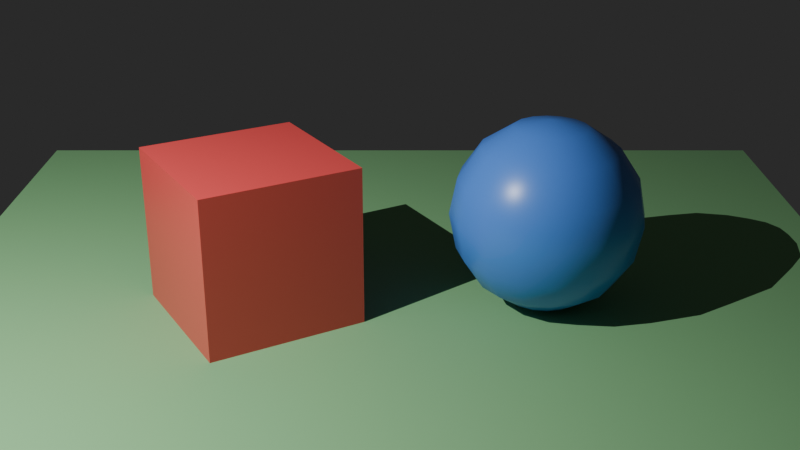 # Source: Cores_parte2_CG_Derick_Willer.blend  (saved by Blender 5.3.31; exported with 4.5.12 LTS)
import bpy
from mathutils import Matrix  # noqa: F401  (used for matrix-valued properties, if any)

bpy.ops.wm.read_factory_settings(use_empty=True)
scene = bpy.context.scene
scene.name = 'Scene'

# ---- collections
col_collection = bpy.data.collections.new('Collection'); scene.collection.children.link(col_collection)

# ---- materials (node trees are filled in below, after node groups)
mat_verde = bpy.data.materials.new('Verde')
mat_verde.diffuse_color = (0.25, 0.55, 0.25, 1.0)
mat_vermelho = bpy.data.materials.new('Vermelho')
mat_vermelho.diffuse_color = (0.8, 0.08, 0.08, 1.0)
mat_azul = bpy.data.materials.new('Azul')
mat_azul.diffuse_color = (0.08, 0.25, 0.8, 1.0)

# ---- material node trees
mat_verde.use_nodes = True; mat_verde.node_tree.nodes.clear()
_N = mat_verde.node_tree.nodes; _L = mat_verde.node_tree.links
n0 = _N.new('ShaderNodeBsdfPrincipled'); n0.name = 'Principled BSDF'; n0.location = (-200, 100)
n0.inputs[0].default_value = (0.25, 0.55, 0.25, 1.0)
n0.inputs[2].default_value = 0.8
n0.inputs[10].default_value = 0.005
n1 = _N.new('ShaderNodeOutputMaterial'); n1.name = 'Material Output'; n1.location = (200, 100)
_L.new(n0.outputs[0], n1.inputs[0])
n1.is_active_output = True
mat_vermelho.use_nodes = True; mat_vermelho.node_tree.nodes.clear()
_N = mat_vermelho.node_tree.nodes; _L = mat_vermelho.node_tree.links
n0 = _N.new('ShaderNodeBsdfPrincipled'); n0.name = 'Principled BSDF'; n0.location = (-200, 100)
n0.inputs[0].default_value = (0.8, 0.08, 0.08, 1.0)
n0.inputs[2].default_value = 0.35
n0.inputs[10].default_value = 0.005
n1 = _N.new('ShaderNodeOutputMaterial'); n1.name = 'Material Output'; n1.location = (200, 100)
_L.new(n0.outputs[0], n1.inputs[0])
n1.is_active_output = True
mat_azul.use_nodes = True; mat_azul.node_tree.nodes.clear()
_N = mat_azul.node_tree.nodes; _L = mat_azul.node_tree.links
n0 = _N.new('ShaderNodeBsdfPrincipled'); n0.name = 'Principled BSDF'; n0.location = (-200, 100)
n0.inputs[0].default_value = (0.08, 0.25, 0.8, 1.0)
n0.inputs[2].default_value = 0.35
n0.inputs[10].default_value = 0.005
n1 = _N.new('ShaderNodeOutputMaterial'); n1.name = 'Material Output'; n1.location = (200, 100)
_L.new(n0.outputs[0], n1.inputs[0])
n1.is_active_output = True

# ---- world
world_world = bpy.data.worlds.new('World'); scene.world = world_world
world_world.use_nodes = True; world_world.node_tree.nodes.clear()
_N = world_world.node_tree.nodes; _L = world_world.node_tree.links
n0 = _N.new('ShaderNodeOutputWorld'); n0.name = 'World Output'; n0.location = (200, 100)
n1 = _N.new('ShaderNodeBackground'); n1.name = 'Background'; n1.location = (-200, 100)
n1.inputs[0].default_value = (0.03, 0.03, 0.03, 1.0)
_L.new(n1.outputs[0], n0.inputs[0])
n0.is_active_output = True
world_world.color = (0.03, 0.03, 0.03)
world_world.sun_shadow_jitter_overblur = 0.0

# ---- cameras
cam_camera_001 = bpy.data.cameras.new('Camera.001')

# ---- lights
light_point = bpy.data.lights.new('Point', 'POINT')
light_point.energy = 1000.0

# ---- meshes
me_plane = bpy.data.meshes.new('Plane')
me_plane.from_pydata([(-3.0, -3.0, 0.0), (3.0, -3.0, 0.0), (-3.0, 3.0, 0.0), (3.0, 3.0, 0.0)], [], [(0, 1, 3, 2)])
_uv = me_plane.uv_layers.new(name='UVMap')
_uv.uv.foreach_set('vector', [0.0, 0.0, 1.0, 0.0, 1.0, 1.0, 0.0, 1.0])
me_plane.materials.append(mat_verde)
me_plane.update()
me_cube_001 = bpy.data.meshes.new('Cube.001')
me_cube_001.from_pydata([(-0.5, -0.5, -0.5), (-0.5, -0.5, 0.5), (-0.5, 0.5, -0.5), (-0.5, 0.5, 0.5), (0.5, -0.5, -0.5), (0.5, -0.5, 0.5), (0.5, 0.5, -0.5), (0.5, 0.5, 0.5)], [], [(0, 1, 3, 2), (2, 3, 7, 6), (6, 7, 5, 4), (4, 5, 1, 0), (2, 6, 4, 0), (7, 3, 1, 5)])
_uv = me_cube_001.uv_layers.new(name='UVMap')
_uv.uv.foreach_set('vector', [0.375, 0.0, 0.625, 0.0, 0.625, 0.25, 0.375, 0.25, 0.375, 0.25, 0.625, 0.25, 0.625, 0.5, 0.375, 0.5, 0.375, 0.5, 0.625, 0.5, 0.625, 0.75, 0.375, 0.75, 0.375, 0.75, 0.625, 0.75, 0.625, 1.0, 0.375, 1.0, 0.125, 0.5, 0.375, 0.5, 0.375, 0.75, 0.125, 0.75, 0.625, 0.5, 0.875, 0.5, 0.875, 0.75, 0.625, 0.75])
me_cube_001.materials.append(mat_vermelho)
me_cube_001.update()
me_sphere = bpy.data.meshes.new('Sphere')
me_sphere.from_pydata([(0.0, 0.0, 0.6), (0.0, 0.4243, 0.4243), (0.0, 0.5543, 0.2296), (0.0, 0.5543, -0.2296), (0.0, 0.2296, -0.5543), (0.0, 0.0, -0.6), (0.08787, 0.2121, 0.5543), (0.1624, 0.392, 0.4243), (0.2121, 0.5121, 0.2296), (0.2296, 0.5543, 0.0), (0.2121, 0.5121, -0.2296), (0.1624, 0.392, -0.4243), (0.08787, 0.2121, -0.5543), (0.1624, 0.1624, 0.5543), (0.3, 0.3, 0.4243), (0.392, 0.392, 0.2296), (0.4243, 0.4243, 0.0), (0.392, 0.392, -0.2296), (0.3, 0.3, -0.4243), (0.1624, 0.1624, -0.5543), (0.2121, 0.08787, 0.5543), (0.392, 0.1624, 0.4243), (0.5121, 0.2121, 0.2296), (0.5543, 0.2296, 0.0), (0.5121, 0.2121, -0.2296), (0.392, 0.1624, -0.4243), (0.2121, 0.08787, -0.5543), (0.2296, -2.98e-08, 0.5543), (0.4243, -5.96e-08, 0.4243), (0.5543, -4.47e-08, 0.2296), (0.6, -5.96e-08, 0.0), (0.5543, -4.47e-08, -0.2296), (0.4243, -5.96e-08, -0.4243), (0.2296, -2.98e-08, -0.5543), (0.2121, -0.08787, 0.5543), (0.392, -0.1624, 0.4243), (0.5121, -0.2121, 0.2296), (0.5543, -0.2296, 0.0), (0.5121, -0.2121, -0.2296), (0.392, -0.1624, -0.4243), (0.2121, -0.08787, -0.5543), (0.1624, -0.1624, 0.5543), (0.3, -0.3, 0.4243), (0.392, -0.392, 0.2296), (0.4243, -0.4243, 0.0), (0.392, -0.392, -0.2296), (0.3, -0.3, -0.4243), (0.1624, -0.1624, -0.5543), (0.08787, -0.2121, 0.5543), (0.1624, -0.392, 0.4243), (0.2121, -0.5121, 0.2296), (0.2296, -0.5543, 0.0), (0.2121, -0.5121, -0.2296), (0.1624, -0.392, -0.4243), (0.08787, -0.2121, -0.5543), (-6.706e-08, -0.2296, 0.5543), (-1.192e-07, -0.4243, 0.4243), (-1.043e-07, -0.5543, 0.2296), (-1.192e-07, -0.6, 0.0), (-1.043e-07, -0.5543, -0.2296), (-1.192e-07, -0.4243, -0.4243), (-6.706e-08, -0.2296, -0.5543), (-0.08787, -0.2121, 0.5543), (-0.1624, -0.392, 0.4243), (-0.2121, -0.5121, 0.2296), (-0.2296, -0.5543, 0.0), (-0.2121, -0.5121, -0.2296), (-0.1624, -0.392, -0.4243), (-0.08787, -0.2121, -0.5543), (-0.1624, -0.1624, 0.5543), (-0.3, -0.3, 0.4243), (-0.392, -0.392, 0.2296), (-0.4243, -0.4243, 0.0), (-0.392, -0.392, -0.2296), (-0.3, -0.3, -0.4243), (-0.1624, -0.1624, -0.5543), (-0.2121, -0.08787, 0.5543), (-0.392, -0.1624, 0.4243), (-0.5121, -0.2121, 0.2296), (-0.5543, -0.2296, 0.0), (-0.5121, -0.2121, -0.2296), (-0.392, -0.1624, -0.4243), (-0.2121, -0.08787, -0.5543), (-0.2296, 8.941e-08, 0.5543), (-0.4243, 2.235e-07, 0.4243), (-0.5543, 1.639e-07, 0.2296), (-0.6, 1.937e-07, 0.0), (-0.5543, 1.639e-07, -0.2296), (-0.4243, 2.235e-07, -0.4243), (-0.2296, 8.941e-08, -0.5543), (-0.2121, 0.08787, 0.5543), (-0.392, 0.1624, 0.4243), (-0.5121, 0.2121, 0.2296), (-0.5543, 0.2296, 0.0), (-0.5121, 0.2121, -0.2296), (-0.392, 0.1624, -0.4243), (-0.2121, 0.08787, -0.5543), (-0.1624, 0.1624, 0.5543), (-0.3, 0.3, 0.4243), (-0.392, 0.392, 0.2296), (-0.4243, 0.4243, 0.0), (-0.392, 0.392, -0.2296), (-0.3, 0.3, -0.4243), (-0.1624, 0.1624, -0.5543), (-0.08787, 0.2121, 0.5543), (-0.1624, 0.392, 0.4243), (-0.2121, 0.5121, 0.2296), (-0.2296, 0.5543, 0.0), (-0.2121, 0.5121, -0.2296), (-0.1624, 0.392, -0.4243), (-0.08787, 0.2121, -0.5543), (1.267e-07, 0.2296, 0.5543), (2.384e-07, 0.6, 0.0), (2.98e-07, 0.4243, -0.4243)], [], [(4, 113, 11, 12), (3, 112, 9, 10), (2, 1, 7, 8), (111, 0, 6), (5, 4, 12), (113, 3, 10, 11), (112, 2, 8, 9), (1, 111, 6, 7), (8, 7, 14, 15), (6, 0, 13), (5, 12, 19), (11, 10, 17, 18), (9, 8, 15, 16), (7, 6, 13, 14), (12, 11, 18, 19), (10, 9, 16, 17), (5, 19, 26), (18, 17, 24, 25), (16, 15, 22, 23), (14, 13, 20, 21), (19, 18, 25, 26), (17, 16, 23, 24), (15, 14, 21, 22), (13, 0, 20), (21, 20, 27, 28), (26, 25, 32, 33), (24, 23, 30, 31), (22, 21, 28, 29), (20, 0, 27), (5, 26, 33), (25, 24, 31, 32), (23, 22, 29, 30), (33, 32, 39, 40), (31, 30, 37, 38), (29, 28, 35, 36), (27, 0, 34), (5, 33, 40), (32, 31, 38, 39), (30, 29, 36, 37), (28, 27, 34, 35), (34, 0, 41), (5, 40, 47), (39, 38, 45, 46), (37, 36, 43, 44), (35, 34, 41, 42), (40, 39, 46, 47), (38, 37, 44, 45), (36, 35, 42, 43), (46, 45, 52, 53), (44, 43, 50, 51), (42, 41, 48, 49), (47, 46, 53, 54), (45, 44, 51, 52), (43, 42, 49, 50), (41, 0, 48), (5, 47, 54), (54, 53, 60, 61), (52, 51, 58, 59), (50, 49, 56, 57), (48, 0, 55), (5, 54, 61), (53, 52, 59, 60), (51, 50, 57, 58), (49, 48, 55, 56), (59, 58, 65, 66), (57, 56, 63, 64), (55, 0, 62), (5, 61, 68), (60, 59, 66, 67), (58, 57, 64, 65), (56, 55, 62, 63), (61, 60, 67, 68), (5, 68, 75), (67, 66, 73, 74), (65, 64, 71, 72), (63, 62, 69, 70), (68, 67, 74, 75), (66, 65, 72, 73), (64, 63, 70, 71), (62, 0, 69), (72, 71, 78, 79), (70, 69, 76, 77), (75, 74, 81, 82), (73, 72, 79, 80), (71, 70, 77, 78), (69, 0, 76), (5, 75, 82), (74, 73, 80, 81), (82, 81, 88, 89), (80, 79, 86, 87), (78, 77, 84, 85), (76, 0, 83), (5, 82, 89), (81, 80, 87, 88), (79, 78, 85, 86), (77, 76, 83, 84), (85, 84, 91, 92), (83, 0, 90), (5, 89, 96), (88, 87, 94, 95), (86, 85, 92, 93), (84, 83, 90, 91), (89, 88, 95, 96), (87, 86, 93, 94), (5, 96, 103), (95, 94, 101, 102), (93, 92, 99, 100), (91, 90, 97, 98), (96, 95, 102, 103), (94, 93, 100, 101), (92, 91, 98, 99), (90, 0, 97), (98, 97, 104, 105), (103, 102, 109, 110), (101, 100, 107, 108), (99, 98, 105, 106), (97, 0, 104), (5, 103, 110), (102, 101, 108, 109), (100, 99, 106, 107), (110, 109, 113, 4), (108, 107, 112, 3), (106, 105, 1, 2), (104, 0, 111), (5, 110, 4), (109, 108, 3, 113), (107, 106, 2, 112), (105, 104, 111, 1)])
me_sphere.polygons.foreach_set('use_smooth', [True] * 128)
_uv = me_sphere.uv_layers.new(name='UVMap')
_uv.uv.foreach_set('vector', [0.75, 0.125, 0.75, 0.25, 0.6875, 0.25, 0.6875, 0.125, 0.75, 0.375, 0.75, 0.5, 0.6875, 0.5, 0.6875, 0.375, 0.75, 0.625, 0.75, 0.75, 0.6875, 0.75, 0.6875, 0.625, 0.75, 0.875, 0.7187, 1.0, 0.6875, 0.875, 0.7188, 0.0, 0.75, 0.125, 0.6875, 0.125, 0.75, 0.25, 0.75, 0.375, 0.6875, 0.375, 0.6875, 0.25, 0.75, 0.5, 0.75, 0.625, 0.6875, 0.625, 0.6875, 0.5, 0.75, 0.75, 0.75, 0.875, 0.6875, 0.875, 0.6875, 0.75, 0.6875, 0.625, 0.6875, 0.75, 0.625, 0.75, 0.625, 0.625, 0.6875, 0.875, 0.6562, 1.0, 0.625, 0.875, 0.6562, 0.0, 0.6875, 0.125, 0.625, 0.125, 0.6875, 0.25, 0.6875, 0.375, 0.625, 0.375, 0.625, 0.25, 0.6875, 0.5, 0.6875, 0.625, 0.625, 0.625, 0.625, 0.5, 0.6875, 0.75, 0.6875, 0.875, 0.625, 0.875, 0.625, 0.75, 0.6875, 0.125, 0.6875, 0.25, 0.625, 0.25, 0.625, 0.125, 0.6875, 0.375, 0.6875, 0.5, 0.625, 0.5, 0.625, 0.375, 0.5938, 0.0, 0.625, 0.125, 0.5625, 0.125, 0.625, 0.25, 0.625, 0.375, 0.5625, 0.375, 0.5625, 0.25, 0.625, 0.5, 0.625, 0.625, 0.5625, 0.625, 0.5625, 0.5, 0.625, 0.75, 0.625, 0.875, 0.5625, 0.875, 0.5625, 0.75, 0.625, 0.125, 0.625, 0.25, 0.5625, 0.25, 0.5625, 0.125, 0.625, 0.375, 0.625, 0.5, 0.5625, 0.5, 0.5625, 0.375, 0.625, 0.625, 0.625, 0.75, 0.5625, 0.75, 0.5625, 0.625, 0.625, 0.875, 0.5938, 1.0, 0.5625, 0.875, 0.5625, 0.75, 0.5625, 0.875, 0.5, 0.875, 0.5, 0.75, 0.5625, 0.125, 0.5625, 0.25, 0.5, 0.25, 0.5, 0.125, 0.5625, 0.375, 0.5625, 0.5, 0.5, 0.5, 0.5, 0.375, 0.5625, 0.625, 0.5625, 0.75, 0.5, 0.75, 0.5, 0.625, 0.5625, 0.875, 0.5312, 1.0, 0.5, 0.875, 0.5312, 0.0, 0.5625, 0.125, 0.5, 0.125, 0.5625, 0.25, 0.5625, 0.375, 0.5, 0.375, 0.5, 0.25, 0.5625, 0.5, 0.5625, 0.625, 0.5, 0.625, 0.5, 0.5, 0.5, 0.125, 0.5, 0.25, 0.4375, 0.25, 0.4375, 0.125, 0.5, 0.375, 0.5, 0.5, 0.4375, 0.5, 0.4375, 0.375, 0.5, 0.625, 0.5, 0.75, 0.4375, 0.75, 0.4375, 0.625, 0.5, 0.875, 0.4687, 1.0, 0.4375, 0.875, 0.4687, 0.0, 0.5, 0.125, 0.4375, 0.125, 0.5, 0.25, 0.5, 0.375, 0.4375, 0.375, 0.4375, 0.25, 0.5, 0.5, 0.5, 0.625, 0.4375, 0.625, 0.4375, 0.5, 0.5, 0.75, 0.5, 0.875, 0.4375, 0.875, 0.4375, 0.75, 0.4375, 0.875, 0.4062, 1.0, 0.375, 0.875, 0.4062, 0.0, 0.4375, 0.125, 0.375, 0.125, 0.4375, 0.25, 0.4375, 0.375, 0.375, 0.375, 0.375, 0.25, 0.4375, 0.5, 0.4375, 0.625, 0.375, 0.625, 0.375, 0.5, 0.4375, 0.75, 0.4375, 0.875, 0.375, 0.875, 0.375, 0.75, 0.4375, 0.125, 0.4375, 0.25, 0.375, 0.25, 0.375, 0.125, 0.4375, 0.375, 0.4375, 0.5, 0.375, 0.5, 0.375, 0.375, 0.4375, 0.625, 0.4375, 0.75, 0.375, 0.75, 0.375, 0.625, 0.375, 0.25, 0.375, 0.375, 0.3125, 0.375, 0.3125, 0.25, 0.375, 0.5, 0.375, 0.625, 0.3125, 0.625, 0.3125, 0.5, 0.375, 0.75, 0.375, 0.875, 0.3125, 0.875, 0.3125, 0.75, 0.375, 0.125, 0.375, 0.25, 0.3125, 0.25, 0.3125, 0.125, 0.375, 0.375, 0.375, 0.5, 0.3125, 0.5, 0.3125, 0.375, 0.375, 0.625, 0.375, 0.75, 0.3125, 0.75, 0.3125, 0.625, 0.375, 0.875, 0.3437, 1.0, 0.3125, 0.875, 0.3437, 0.0, 0.375, 0.125, 0.3125, 0.125, 0.3125, 0.125, 0.3125, 0.25, 0.25, 0.25, 0.25, 0.125, 0.3125, 0.375, 0.3125, 0.5, 0.25, 0.5, 0.25, 0.375, 0.3125, 0.625, 0.3125, 0.75, 0.25, 0.75, 0.25, 0.625, 0.3125, 0.875, 0.2812, 1.0, 0.25, 0.875, 0.2812, 0.0, 0.3125, 0.125, 0.25, 0.125, 0.3125, 0.25, 0.3125, 0.375, 0.25, 0.375, 0.25, 0.25, 0.3125, 0.5, 0.3125, 0.625, 0.25, 0.625, 0.25, 0.5, 0.3125, 0.75, 0.3125, 0.875, 0.25, 0.875, 0.25, 0.75, 0.25, 0.375, 0.25, 0.5, 0.1875, 0.5, 0.1875, 0.375, 0.25, 0.625, 0.25, 0.75, 0.1875, 0.75, 0.1875, 0.625, 0.25, 0.875, 0.2187, 1.0, 0.1875, 0.875, 0.2187, 0.0, 0.25, 0.125, 0.1875, 0.125, 0.25, 0.25, 0.25, 0.375, 0.1875, 0.375, 0.1875, 0.25, 0.25, 0.5, 0.25, 0.625, 0.1875, 0.625, 0.1875, 0.5, 0.25, 0.75, 0.25, 0.875, 0.1875, 0.875, 0.1875, 0.75, 0.25, 0.125, 0.25, 0.25, 0.1875, 0.25, 0.1875, 0.125, 0.1562, 0.0, 0.1875, 0.125, 0.125, 0.125, 0.1875, 0.25, 0.1875, 0.375, 0.125, 0.375, 0.125, 0.25, 0.1875, 0.5, 0.1875, 0.625, 0.125, 0.625, 0.125, 0.5, 0.1875, 0.75, 0.1875, 0.875, 0.125, 0.875, 0.125, 0.75, 0.1875, 0.125, 0.1875, 0.25, 0.125, 0.25, 0.125, 0.125, 0.1875, 0.375, 0.1875, 0.5, 0.125, 0.5, 0.125, 0.375, 0.1875, 0.625, 0.1875, 0.75, 0.125, 0.75, 0.125, 0.625, 0.1875, 0.875, 0.1562, 1.0, 0.125, 0.875, 0.125, 0.5, 0.125, 0.625, 0.0625, 0.625, 0.0625, 0.5, 0.125, 0.75, 0.125, 0.875, 0.0625, 0.875, 0.0625, 0.75, 0.125, 0.125, 0.125, 0.25, 0.0625, 0.25, 0.0625, 0.125, 0.125, 0.375, 0.125, 0.5, 0.0625, 0.5, 0.0625, 0.375, 0.125, 0.625, 0.125, 0.75, 0.0625, 0.75, 0.0625, 0.625, 0.125, 0.875, 0.09375, 1.0, 0.0625, 0.875, 0.09375, 0.0, 0.125, 0.125, 0.0625, 0.125, 0.125, 0.25, 0.125, 0.375, 0.0625, 0.375, 0.0625, 0.25, 0.0625, 0.125, 0.0625, 0.25, 0.0, 0.25, 0.0, 0.125, 0.0625, 0.375, 0.0625, 0.5, 0.0, 0.5, 0.0, 0.375, 0.0625, 0.625, 0.0625, 0.75, 0.0, 0.75, 0.0, 0.625, 0.0625, 0.875, 0.03125, 1.0, 0.0, 0.875, 0.03125, 0.0, 0.0625, 0.125, 0.0, 0.125, 0.0625, 0.25, 0.0625, 0.375, 0.0, 0.375, 0.0, 0.25, 0.0625, 0.5, 0.0625, 0.625, 0.0, 0.625, 0.0, 0.5, 0.0625, 0.75, 0.0625, 0.875, 0.0, 0.875, 0.0, 0.75, 1.0, 0.625, 1.0, 0.75, 0.9375, 0.75, 0.9375, 0.625, 1.0, 0.875, 0.9687, 1.0, 0.9375, 0.875, 0.9687, 0.0, 1.0, 0.125, 0.9375, 0.125, 1.0, 0.25, 1.0, 0.375, 0.9375, 0.375, 0.9375, 0.25, 1.0, 0.5, 1.0, 0.625, 0.9375, 0.625, 0.9375, 0.5, 1.0, 0.75, 1.0, 0.875, 0.9375, 0.875, 0.9375, 0.75, 1.0, 0.125, 1.0, 0.25, 0.9375, 0.25, 0.9375, 0.125, 1.0, 0.375, 1.0, 0.5, 0.9375, 0.5, 0.9375, 0.375, 0.9062, 0.0, 0.9375, 0.125, 0.875, 0.125, 0.9375, 0.25, 0.9375, 0.375, 0.875, 0.375, 0.875, 0.25, 0.9375, 0.5, 0.9375, 0.625, 0.875, 0.625, 0.875, 0.5, 0.9375, 0.75, 0.9375, 0.875, 0.875, 0.875, 0.875, 0.75, 0.9375, 0.125, 0.9375, 0.25, 0.875, 0.25, 0.875, 0.125, 0.9375, 0.375, 0.9375, 0.5, 0.875, 0.5, 0.875, 0.375, 0.9375, 0.625, 0.9375, 0.75, 0.875, 0.75, 0.875, 0.625, 0.9375, 0.875, 0.9062, 1.0, 0.875, 0.875, 0.875, 0.75, 0.875, 0.875, 0.8125, 0.875, 0.8125, 0.75, 0.875, 0.125, 0.875, 0.25, 0.8125, 0.25, 0.8125, 0.125, 0.875, 0.375, 0.875, 0.5, 0.8125, 0.5, 0.8125, 0.375, 0.875, 0.625, 0.875, 0.75, 0.8125, 0.75, 0.8125, 0.625, 0.875, 0.875, 0.8437, 1.0, 0.8125, 0.875, 0.8437, 0.0, 0.875, 0.125, 0.8125, 0.125, 0.875, 0.25, 0.875, 0.375, 0.8125, 0.375, 0.8125, 0.25, 0.875, 0.5, 0.875, 0.625, 0.8125, 0.625, 0.8125, 0.5, 0.8125, 0.125, 0.8125, 0.25, 0.75, 0.25, 0.75, 0.125, 0.8125, 0.375, 0.8125, 0.5, 0.75, 0.5, 0.75, 0.375, 0.8125, 0.625, 0.8125, 0.75, 0.75, 0.75, 0.75, 0.625, 0.8125, 0.875, 0.7812, 1.0, 0.75, 0.875, 0.7812, 0.0, 0.8125, 0.125, 0.75, 0.125, 0.8125, 0.25, 0.8125, 0.375, 0.75, 0.375, 0.75, 0.25, 0.8125, 0.5, 0.8125, 0.625, 0.75, 0.625, 0.75, 0.5, 0.8125, 0.75, 0.8125, 0.875, 0.75, 0.875, 0.75, 0.75])
me_sphere.materials.append(mat_azul)
me_sphere.update()

# ---- objects
ob_plano = bpy.data.objects.new('Plano', me_plane)
ob_cubo = bpy.data.objects.new('Cubo', me_cube_001)
ob_esfera = bpy.data.objects.new('Esfera', me_sphere)
ob_luz = bpy.data.objects.new('Luz', light_point)
ob_camera = bpy.data.objects.new('Camera', cam_camera_001)

# ---- transforms, parenting, visibility, modifiers, constraints
ob_plano.location = (0.0, 0.0, 0.0)
ob_cubo.location = (-0.9, 0.0, 0.5)
ob_cubo.rotation_euler = (0.0, 0.0, 0.5236)
ob_esfera.location = (0.9, 0.1, 0.6)
ob_luz.location = (-3.0, -2.5, 4.0)
ob_camera.location = (0.0, -6.2, 3.2)
ob_camera.rotation_euler = (1.169, 0.0, 0.0)

# ---- collection membership
col_collection.objects.link(ob_plano)
col_collection.objects.link(ob_cubo)
col_collection.objects.link(ob_esfera)
col_collection.objects.link(ob_luz)
col_collection.objects.link(ob_camera)

# ---- scene / render settings (as saved in the file)
scene.camera = ob_camera
scene.frame_start = 1; scene.frame_end = 250; scene.frame_set(1)
scene.render.engine = 'BLENDER_EEVEE_NEXT'
scene.render.resolution_x = 1280
scene.render.resolution_y = 720
scene.render.bake_bias = 0.0
scene.render.bake_samples = 0
scene.render.compositor_device = 'GPU'
scene.eevee.taa_render_samples = 32
scene.eevee.use_volume_custom_range = False
scene.eevee.fast_gi_thickness_near = 0.1
scene.eevee.fast_gi_thickness_far = 0.0
scene.eevee.ray_tracing_options.screen_trace_thickness = 0.1
bpy.context.view_layer.update()
